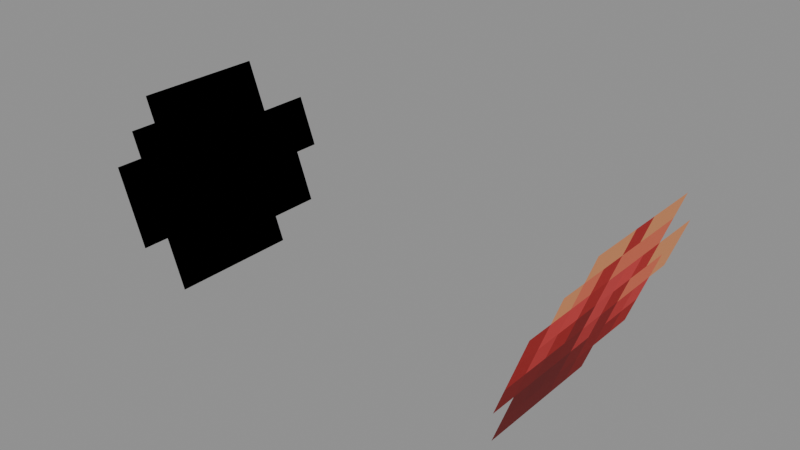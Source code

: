 # Source: Beast_Snake_Models_Attachments_Eyebrows.blend  (saved by Blender 5.0.119; exported with 4.5.12 LTS)
import bpy
from mathutils import Matrix  # noqa: F401  (used for matrix-valued properties, if any)

bpy.ops.wm.read_factory_settings(use_empty=True)
scene = bpy.context.scene
scene.name = 'Scene'

# ---- collections
col_widgets = bpy.data.collections.new('Widgets'); scene.collection.children.link(col_widgets)
col_widgets.hide_viewport = True

# ---- images (referenced by path relative to the original .blend; pixels are not part of the script)
import os
ASSET_DIR = os.environ.get("B2B_ASSET_DIR", "")  # directory of the original .blend (textures are referenced by path, not embedded)
HERE = os.path.dirname(os.path.abspath(__file__))  # packed textures are extracted next to this script under _unpacked/

def load_image(name, relpath, width, height, colorspace="sRGB"):
    """Load a texture the original file referenced (path relative to the .blend, or extracted next to this script)."""
    p = next((c for c in (os.path.join(HERE, relpath), os.path.join(ASSET_DIR, relpath)) if relpath and os.path.exists(c)), "")
    if p:
        img = bpy.data.images.load(p, check_existing=True)
        img.name = name
    else:  # same state as the original file: an image datablock whose file is absent (Cycles renders it pink)
        img = bpy.data.images.new(name, width, height)
        img.source = "FILE"
        img.filepath = "//" + (relpath or name)
    img.colorspace_settings.name = colorspace
    return img
img_image_0 = load_image('Image_0', '_unpacked/Image_0.a49f9692.png', 32, 32, 'sRGB')

# ---- materials (node trees are filled in below, after node groups)
mat_material_0 = bpy.data.materials.new('Material_0')

# ---- material node trees
mat_material_0.use_nodes = True; mat_material_0.node_tree.nodes.clear()
_N = mat_material_0.node_tree.nodes; _L = mat_material_0.node_tree.links
n0 = _N.new('ShaderNodeBsdfPrincipled'); n0.name = 'Principled BSDF'; n0.location = (10, 300)
n0.inputs[2].default_value = 1.0
n1 = _N.new('ShaderNodeOutputMaterial'); n1.name = 'Material Output'; n1.location = (300, 300)
n2 = _N.new('NodeFrame'); n2.name = 'Frame'; n2.location = (0, 0)
n2.label = 'Alpha Clip'
n2.width = 150
n3 = _N.new('ShaderNodeMath'); n3.name = 'Math'; n3.location = (-340, -20)
n3.operation = 'SUBTRACT'
n3.inputs[0].default_value = 1.0
n4 = _N.new('ShaderNodeMath'); n4.name = 'Math.001'; n4.location = (-540, -20)
n4.operation = 'LESS_THAN'
n4.inputs[1].default_value = 0.05
n5 = _N.new('ShaderNodeTexImage'); n5.name = 'Image Texture'; n5.location = (-840, 210)
n5.label = 'BASE COLOR'
n5.image = img_image_0
n5.interpolation = 'Closest'
n5.extension = 'EXTEND'
n3.parent = n2
n4.parent = n2
_L.new(n0.outputs[0], n1.inputs[0])
_L.new(n3.outputs[0], n0.inputs[4])
_L.new(n4.outputs[0], n3.inputs[1])
_L.new(n5.outputs[0], n0.inputs[0])
_L.new(n5.outputs[1], n4.inputs[0])
n1.is_active_output = True

# ---- meshes
me_mesh_0 = bpy.data.meshes.new('Mesh_0')
me_mesh_0.from_pydata([(0.5963, -0.3125, 0.483), (0.5963, 0.3125, 0.483), (0.4039, -0.3125, -0.04556), (0.4039, 0.3125, -0.04556), (-0.5963, -0.3125, 0.483), (-0.5963, 0.3125, 0.483), (-0.4039, -0.3125, -0.04556), (-0.4039, 0.3125, -0.04556)], [], [(0, 2, 1), (2, 3, 1), (4, 6, 5), (6, 7, 5)])
me_mesh_0.polygons.foreach_set('use_smooth', [0, 0, 1, 1])
_uv = me_mesh_0.uv_layers.new(name='UVMap')
_uv.uv.foreach_set('vector', [0.0, 0.9688, 0.0, 0.6875, 0.3125, 0.9688, 0.0, 0.6875, 0.3125, 0.6875, 0.3125, 0.9688, 0.0, 0.9688, 0.0, 0.6875, 0.3125, 0.9688, 0.0, 0.6875, 0.3125, 0.6875, 0.3125, 0.9688])
me_mesh_0.materials.append(mat_material_0)
me_mesh_0.update()
me_mesh_0.normals_split_custom_set([tuple(v) for v in zip(*[iter([0.9397, 1.695e-07, -0.342, 0.9397, 1.695e-07, -0.342, 0.9397, 1.695e-07, -0.342, 0.9397, 1.695e-07, -0.342, 0.9397, 1.695e-07, -0.342, 0.9397, 1.695e-07, -0.342, -0.9397, -2.6e-05, -0.342, -0.9397, -3.985e-05, -0.342, -0.9397, -4.76e-05, -0.342, -0.9397, -3.985e-05, -0.342, -0.9397, -3.166e-05, -0.3421, -0.9397, -4.76e-05, -0.342])] * 3)])
me_plane = bpy.data.meshes.new('Plane')
me_plane.from_pydata([(-1.0, -6.123e-17, -1.0), (1.0, -6.123e-17, -1.0), (-1.0, 6.123e-17, 1.0), (1.0, 6.123e-17, 1.0)], [], [(0, 1, 3, 2)])
_uv = me_plane.uv_layers.new(name='UVMap')
_uv.uv.foreach_set('vector', [0.0, 0.0, 1.0, 0.0, 1.0, 1.0, 0.0, 1.0])
me_plane.update()
me_cube = bpy.data.meshes.new('Cube')
me_cube.from_pydata([(-0.3125, -0.2812, 6.252e-05), (-0.3125, -0.2812, 6.258e-05), (-0.3125, 0.2813, 6.252e-05), (-0.3125, 0.2813, 6.258e-05), (0.3125, -0.2812, 6.252e-05), (0.3125, -0.2812, 6.258e-05), (0.3125, 0.2813, 6.252e-05), (0.3125, 0.2813, 6.258e-05)], [], [(0, 1, 3, 2), (2, 3, 7, 6), (6, 7, 5, 4), (4, 5, 1, 0), (2, 6, 4, 0), (7, 3, 1, 5)])
_uv = me_cube.uv_layers.new(name='UVMap')
_uv.uv.foreach_set('vector', [0.375, 0.0, 0.625, 0.0, 0.625, 0.25, 0.375, 0.25, 0.375, 0.25, 0.625, 0.25, 0.625, 0.5, 0.375, 0.5, 0.375, 0.5, 0.625, 0.5, 0.625, 0.75, 0.375, 0.75, 0.375, 0.75, 0.625, 0.75, 0.625, 1.0, 0.375, 1.0, 0.125, 0.5, 0.375, 0.5, 0.375, 0.75, 0.125, 0.75, 0.625, 0.5, 0.875, 0.5, 0.875, 0.75, 0.625, 0.75])
me_cube.update()
me_cube_001 = bpy.data.meshes.new('Cube.001')
me_cube_001.from_pydata([(-0.3125, -0.2813, 6.251e-05), (-0.3125, -0.2813, 6.26e-05), (-0.3125, 0.2813, 6.251e-05), (-0.3125, 0.2813, 6.26e-05), (0.3125, -0.2813, 6.251e-05), (0.3125, -0.2813, 6.26e-05), (0.3125, 0.2813, 6.251e-05), (0.3125, 0.2813, 6.26e-05)], [], [(0, 1, 3, 2), (2, 3, 7, 6), (6, 7, 5, 4), (4, 5, 1, 0), (2, 6, 4, 0), (7, 3, 1, 5)])
_uv = me_cube_001.uv_layers.new(name='UVMap')
_uv.uv.foreach_set('vector', [0.375, 0.0, 0.625, 0.0, 0.625, 0.25, 0.375, 0.25, 0.375, 0.25, 0.625, 0.25, 0.625, 0.5, 0.375, 0.5, 0.375, 0.5, 0.625, 0.5, 0.625, 0.75, 0.375, 0.75, 0.375, 0.75, 0.625, 0.75, 0.625, 1.0, 0.375, 1.0, 0.125, 0.5, 0.375, 0.5, 0.375, 0.75, 0.125, 0.75, 0.625, 0.5, 0.875, 0.5, 0.875, 0.75, 0.625, 0.75])
me_cube_001.update()
arm_armature = bpy.data.armatures.new('Armature')  # bones are not reproduced

# ---- objects
ob_head = bpy.data.objects.new('Head', arm_armature)
ob_mesh_0 = bpy.data.objects.new('Mesh_0', me_mesh_0)
ob_wgt_head = bpy.data.objects.new('WGT-Head', me_plane)
ob_wgt_l_eyebrow = bpy.data.objects.new('WGT-L-Eyebrow', me_cube)
ob_wgt_r_eyebrow = bpy.data.objects.new('WGT-R-Eyebrow', me_cube_001)

# ---- transforms, parenting, visibility, modifiers, constraints
ob_head.location = (0.0, 0.0, 0.0)
ob_head.rotation_mode = 'QUATERNION'
ob_head.rotation_quaternion = (1.0, 0.0, 0.0, 0.0)
ob_head.show_in_front = True
ob_mesh_0.parent = ob_head
ob_mesh_0.location = (0.0, 0.0, 0.0)
ob_mesh_0.rotation_mode = 'QUATERNION'
ob_mesh_0.rotation_quaternion = (1.0, 0.0, 0.0, 0.0)
_vg = ob_mesh_0.vertex_groups.new(name='Head')
_vg = ob_mesh_0.vertex_groups.new(name='L-Eyebrow')
_vg.add([0, 1, 2, 3], 1.0, 'REPLACE')
_vg = ob_mesh_0.vertex_groups.new(name='R-Eyebrow')
_vg.add([4, 5, 6, 7], 1.0, 'REPLACE')
_m = ob_mesh_0.modifiers.new('Armature', 'ARMATURE')
_m.object = ob_head
ob_wgt_head.location = (0.0, 0.0, 0.0)
ob_wgt_head.hide_render = True
ob_wgt_l_eyebrow.location = (0.0, 0.0, 0.0)
ob_wgt_l_eyebrow.hide_render = True
ob_wgt_r_eyebrow.location = (0.0, 0.0, 0.0)
ob_wgt_r_eyebrow.hide_render = True

# ---- collection membership
scene.collection.objects.link(ob_head)
scene.collection.objects.link(ob_mesh_0)
col_widgets.objects.link(ob_wgt_head)
col_widgets.objects.link(ob_wgt_l_eyebrow)
col_widgets.objects.link(ob_wgt_r_eyebrow)

# ---- scene / render settings (as saved in the file)
scene.frame_start = 1; scene.frame_end = 250; scene.frame_set(1)
scene.render.engine = 'BLENDER_EEVEE_NEXT'
scene.render.bake_bias = 0.0
scene.render.bake_samples = 0
scene.cycles.sampling_pattern = 'TABULATED_SOBOL'
scene.eevee.use_volume_custom_range = False
bpy.context.view_layer.update()

# ---- added for rendering (the .blend has no active camera and no usable light): camera, sun + grey world if the file has none
cam_auto = bpy.data.cameras.new('AutoCamera')
cam_auto.lens = 50.0
cam_auto.sensor_width = 36.0
cam_auto.clip_end = 1000.0
ob_auto_camera = bpy.data.objects.new('AutoCamera', cam_auto)
scene.collection.objects.link(ob_auto_camera)
ob_auto_camera.location = (1.33825, -1.6059, 1.28933)
ob_auto_camera.rotation_euler = (1.09748, -7.21219e-08, 0.694738)
scene.camera = ob_auto_camera
light_auto_sun = bpy.data.lights.new('AutoSun', 'SUN')
light_auto_sun.energy = 3.0
light_auto_sun.angle = 0.0523599
ob_auto_sun = bpy.data.objects.new('AutoSun', light_auto_sun)
scene.collection.objects.link(ob_auto_sun)
ob_auto_sun.rotation_euler = (0.872665, 0.174533, 0.523599)
if scene.world is None:
    world_auto = bpy.data.worlds.new('AutoWorld')
    world_auto.color = (0.3, 0.3, 0.3)
    scene.world = world_auto
bpy.context.view_layer.update()
